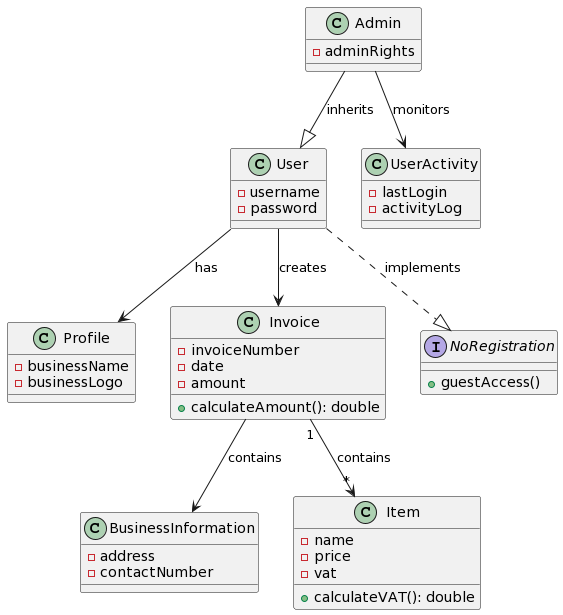

The diagram above was rendered by PlantUML. Its source (embedded in the PNG):
@startuml
class User {
        -username
        -password
    }
    class Profile {
        -businessName
        -businessLogo
    }
    class Invoice {
        -invoiceNumber
        -date
        -amount
        +calculateAmount(): double
    }
    class BusinessInformation {
        -address
        -contactNumber
    }
    class Item {
        -name
        -price
        -vat
        +calculateVAT(): double
    }
    class Admin {
        -adminRights
    }
    class UserActivity {
        -lastLogin
        -activityLog
    }
    interface NoRegistration {
        +guestAccess()
    }
    User --> Profile: has
    User --> Invoice: creates
    Invoice --> BusinessInformation: contains
    Invoice "1" --> "*" Item: contains
    Admin --|> User: inherits
    Admin --> UserActivity: monitors
    User ..|> NoRegistration: implements
@enduml